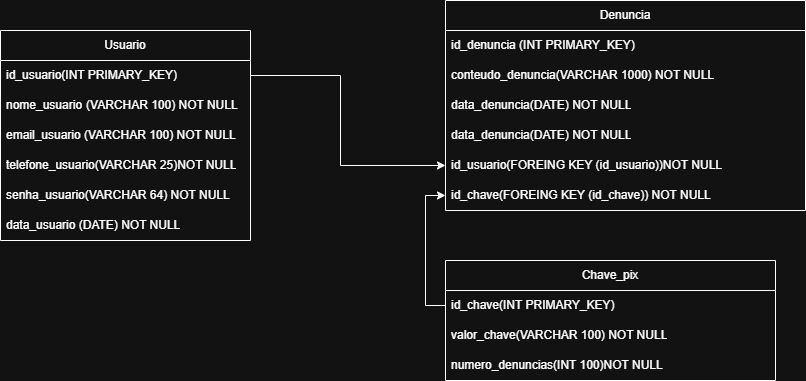

The diagram above was exported from draw.io. Its source (the exported page's mxGraphModel, read from the mxfile embedded in the PNG):
<mxGraphModel dx="2467" dy="795" grid="1" gridSize="10" guides="1" tooltips="1" connect="1" arrows="1" fold="1" page="1" pageScale="1" pageWidth="850" pageHeight="1100" math="0" shadow="0">
  <root>
    <mxCell id="0" />
    <mxCell id="1" parent="0" />
    <mxCell id="7cnao56vJu1BgxYSrlK9-1" value="Usuario" style="swimlane;fontStyle=0;childLayout=stackLayout;horizontal=1;startSize=30;horizontalStack=0;resizeParent=1;resizeParentMax=0;resizeLast=0;collapsible=1;marginBottom=0;whiteSpace=wrap;html=1;" parent="1" vertex="1">
      <mxGeometry x="-20" y="260" width="250" height="210" as="geometry" />
    </mxCell>
    <mxCell id="7cnao56vJu1BgxYSrlK9-2" value="id_usuario(INT PRIMARY_KEY)" style="text;strokeColor=none;fillColor=none;align=left;verticalAlign=middle;spacingLeft=4;spacingRight=4;overflow=hidden;points=[[0,0.5],[1,0.5]];portConstraint=eastwest;rotatable=0;whiteSpace=wrap;html=1;" parent="7cnao56vJu1BgxYSrlK9-1" vertex="1">
      <mxGeometry y="30" width="250" height="30" as="geometry" />
    </mxCell>
    <mxCell id="7cnao56vJu1BgxYSrlK9-3" value="nome_usuario&lt;span style=&quot;white-space: pre;&quot;&gt;&#09;&lt;/span&gt;(VARCHAR 100) NOT NULL" style="text;strokeColor=none;fillColor=none;align=left;verticalAlign=middle;spacingLeft=4;spacingRight=4;overflow=hidden;points=[[0,0.5],[1,0.5]];portConstraint=eastwest;rotatable=0;whiteSpace=wrap;html=1;" parent="7cnao56vJu1BgxYSrlK9-1" vertex="1">
      <mxGeometry y="60" width="250" height="30" as="geometry" />
    </mxCell>
    <mxCell id="7cnao56vJu1BgxYSrlK9-4" value="email_usuario (VARCHAR 100) NOT NULL" style="text;strokeColor=none;fillColor=none;align=left;verticalAlign=middle;spacingLeft=4;spacingRight=4;overflow=hidden;points=[[0,0.5],[1,0.5]];portConstraint=eastwest;rotatable=0;whiteSpace=wrap;html=1;" parent="7cnao56vJu1BgxYSrlK9-1" vertex="1">
      <mxGeometry y="90" width="250" height="30" as="geometry" />
    </mxCell>
    <mxCell id="rRvfkXkuem3A062u--7S-1" value="telefone_usuario(VARCHAR 25)NOT NULL" style="text;strokeColor=none;fillColor=none;align=left;verticalAlign=middle;spacingLeft=4;spacingRight=4;overflow=hidden;points=[[0,0.5],[1,0.5]];portConstraint=eastwest;rotatable=0;whiteSpace=wrap;html=1;" vertex="1" parent="7cnao56vJu1BgxYSrlK9-1">
      <mxGeometry y="120" width="250" height="30" as="geometry" />
    </mxCell>
    <mxCell id="D6cZT6YuUJahpqeiWoad-1" value="senha_usuario(VARCHAR 64) NOT NULL" style="text;strokeColor=none;fillColor=none;align=left;verticalAlign=middle;spacingLeft=4;spacingRight=4;overflow=hidden;points=[[0,0.5],[1,0.5]];portConstraint=eastwest;rotatable=0;whiteSpace=wrap;html=1;" parent="7cnao56vJu1BgxYSrlK9-1" vertex="1">
      <mxGeometry y="150" width="250" height="30" as="geometry" />
    </mxCell>
    <mxCell id="7cnao56vJu1BgxYSrlK9-6" value="data_usuario (DATE) NOT NULL" style="text;strokeColor=none;fillColor=none;align=left;verticalAlign=middle;spacingLeft=4;spacingRight=4;overflow=hidden;points=[[0,0.5],[1,0.5]];portConstraint=eastwest;rotatable=0;whiteSpace=wrap;html=1;" parent="7cnao56vJu1BgxYSrlK9-1" vertex="1">
      <mxGeometry y="180" width="250" height="30" as="geometry" />
    </mxCell>
    <mxCell id="7cnao56vJu1BgxYSrlK9-8" value="Denuncia" style="swimlane;fontStyle=0;childLayout=stackLayout;horizontal=1;startSize=30;horizontalStack=0;resizeParent=1;resizeParentMax=0;resizeLast=0;collapsible=1;marginBottom=0;whiteSpace=wrap;html=1;" parent="1" vertex="1">
      <mxGeometry x="425" y="230" width="360" height="210" as="geometry" />
    </mxCell>
    <mxCell id="7cnao56vJu1BgxYSrlK9-9" value="id_denuncia (INT PRIMARY_KEY)" style="text;strokeColor=none;fillColor=none;align=left;verticalAlign=middle;spacingLeft=4;spacingRight=4;overflow=hidden;points=[[0,0.5],[1,0.5]];portConstraint=eastwest;rotatable=0;whiteSpace=wrap;html=1;" parent="7cnao56vJu1BgxYSrlK9-8" vertex="1">
      <mxGeometry y="30" width="360" height="30" as="geometry" />
    </mxCell>
    <mxCell id="7cnao56vJu1BgxYSrlK9-22" value="conteudo_denuncia(VARCHAR 1000) NOT NULL" style="text;strokeColor=none;fillColor=none;align=left;verticalAlign=middle;spacingLeft=4;spacingRight=4;overflow=hidden;points=[[0,0.5],[1,0.5]];portConstraint=eastwest;rotatable=0;whiteSpace=wrap;html=1;" parent="7cnao56vJu1BgxYSrlK9-8" vertex="1">
      <mxGeometry y="60" width="360" height="30" as="geometry" />
    </mxCell>
    <mxCell id="COWmuhRkTfqv30w85pR--2" value="data_denuncia(DATE) NOT NULL" style="text;strokeColor=none;fillColor=none;align=left;verticalAlign=middle;spacingLeft=4;spacingRight=4;overflow=hidden;points=[[0,0.5],[1,0.5]];portConstraint=eastwest;rotatable=0;whiteSpace=wrap;html=1;" parent="7cnao56vJu1BgxYSrlK9-8" vertex="1">
      <mxGeometry y="90" width="360" height="30" as="geometry" />
    </mxCell>
    <mxCell id="COWmuhRkTfqv30w85pR--1" value="data_denuncia(DATE) NOT NULL" style="text;strokeColor=none;fillColor=none;align=left;verticalAlign=middle;spacingLeft=4;spacingRight=4;overflow=hidden;points=[[0,0.5],[1,0.5]];portConstraint=eastwest;rotatable=0;whiteSpace=wrap;html=1;" parent="7cnao56vJu1BgxYSrlK9-8" vertex="1">
      <mxGeometry y="120" width="360" height="30" as="geometry" />
    </mxCell>
    <mxCell id="7cnao56vJu1BgxYSrlK9-24" value="id_usuario(FOREING KEY (id_usuario))NOT NULL&lt;span style=&quot;white-space: pre;&quot;&gt;&#09;&lt;/span&gt;" style="text;strokeColor=none;fillColor=none;align=left;verticalAlign=middle;spacingLeft=4;spacingRight=4;overflow=hidden;points=[[0,0.5],[1,0.5]];portConstraint=eastwest;rotatable=0;whiteSpace=wrap;html=1;" parent="7cnao56vJu1BgxYSrlK9-8" vertex="1">
      <mxGeometry y="150" width="360" height="30" as="geometry" />
    </mxCell>
    <mxCell id="7cnao56vJu1BgxYSrlK9-18" value="id_chave(FOREING KEY (id_chave)) NOT NULL" style="text;strokeColor=none;fillColor=none;align=left;verticalAlign=middle;spacingLeft=4;spacingRight=4;overflow=hidden;points=[[0,0.5],[1,0.5]];portConstraint=eastwest;rotatable=0;whiteSpace=wrap;html=1;" parent="7cnao56vJu1BgxYSrlK9-8" vertex="1">
      <mxGeometry y="180" width="360" height="30" as="geometry" />
    </mxCell>
    <mxCell id="7cnao56vJu1BgxYSrlK9-12" style="edgeStyle=orthogonalEdgeStyle;rounded=0;orthogonalLoop=1;jettySize=auto;html=1;exitX=1;exitY=0.5;exitDx=0;exitDy=0;entryX=0;entryY=0.5;entryDx=0;entryDy=0;" parent="1" source="7cnao56vJu1BgxYSrlK9-2" target="7cnao56vJu1BgxYSrlK9-24" edge="1">
      <mxGeometry relative="1" as="geometry">
        <mxPoint x="420" y="340" as="targetPoint" />
        <Array as="points">
          <mxPoint x="320" y="305" />
          <mxPoint x="320" y="395" />
        </Array>
      </mxGeometry>
    </mxCell>
    <mxCell id="7cnao56vJu1BgxYSrlK9-13" value="Chave_pix" style="swimlane;fontStyle=0;childLayout=stackLayout;horizontal=1;startSize=30;horizontalStack=0;resizeParent=1;resizeParentMax=0;resizeLast=0;collapsible=1;marginBottom=0;whiteSpace=wrap;html=1;" parent="1" vertex="1">
      <mxGeometry x="425" y="490" width="330" height="120" as="geometry" />
    </mxCell>
    <mxCell id="7cnao56vJu1BgxYSrlK9-14" value="id_chave(INT PRIMARY_KEY)" style="text;strokeColor=none;fillColor=none;align=left;verticalAlign=middle;spacingLeft=4;spacingRight=4;overflow=hidden;points=[[0,0.5],[1,0.5]];portConstraint=eastwest;rotatable=0;whiteSpace=wrap;html=1;" parent="7cnao56vJu1BgxYSrlK9-13" vertex="1">
      <mxGeometry y="30" width="330" height="30" as="geometry" />
    </mxCell>
    <mxCell id="7cnao56vJu1BgxYSrlK9-15" value="valor_chave(VARCHAR 100) NOT NULL" style="text;strokeColor=none;fillColor=none;align=left;verticalAlign=middle;spacingLeft=4;spacingRight=4;overflow=hidden;points=[[0,0.5],[1,0.5]];portConstraint=eastwest;rotatable=0;whiteSpace=wrap;html=1;" parent="7cnao56vJu1BgxYSrlK9-13" vertex="1">
      <mxGeometry y="60" width="330" height="30" as="geometry" />
    </mxCell>
    <mxCell id="rRvfkXkuem3A062u--7S-2" value="numero_denuncias(INT 100)NOT NULL" style="text;strokeColor=none;fillColor=none;align=left;verticalAlign=middle;spacingLeft=4;spacingRight=4;overflow=hidden;points=[[0,0.5],[1,0.5]];portConstraint=eastwest;rotatable=0;whiteSpace=wrap;html=1;" vertex="1" parent="7cnao56vJu1BgxYSrlK9-13">
      <mxGeometry y="90" width="330" height="30" as="geometry" />
    </mxCell>
    <mxCell id="7cnao56vJu1BgxYSrlK9-19" style="edgeStyle=orthogonalEdgeStyle;rounded=0;orthogonalLoop=1;jettySize=auto;html=1;exitX=0;exitY=0.5;exitDx=0;exitDy=0;" parent="1" source="7cnao56vJu1BgxYSrlK9-14" target="7cnao56vJu1BgxYSrlK9-18" edge="1">
      <mxGeometry relative="1" as="geometry" />
    </mxCell>
  </root>
</mxGraphModel>